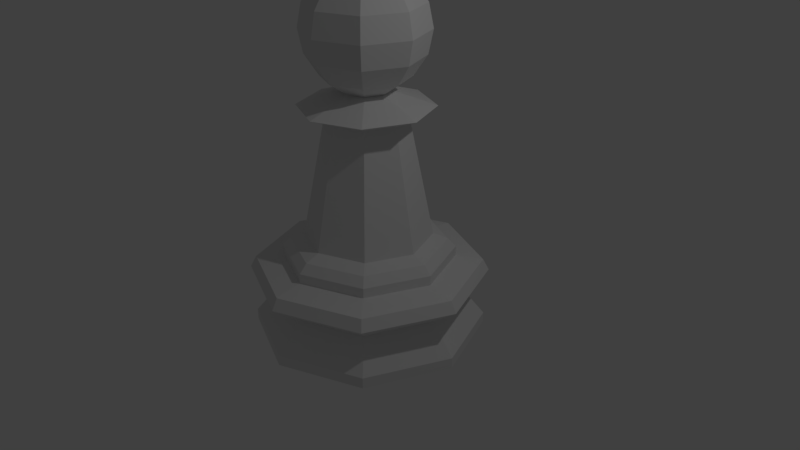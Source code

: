 # Source: LowPolyBispo.blend  (saved by Blender 2.79.7; exported with 4.5.12 LTS)
import bpy
from mathutils import Matrix  # noqa: F401  (used for matrix-valued properties, if any)

bpy.ops.wm.read_factory_settings(use_empty=True)
scene = bpy.context.scene
scene.name = 'Scene'

# ---- collections
col_collection_1 = bpy.data.collections.new('Collection 1'); scene.collection.children.link(col_collection_1)

# ---- world
world_world = bpy.data.worlds.new('World'); scene.world = world_world
world_world.color = (0.05088, 0.05088, 0.05088)
world_world.use_sun_shadow = False
world_world.sun_shadow_jitter_overblur = 0.0

# ---- cameras
cam_camera = bpy.data.cameras.new('Camera')
cam_camera.clip_end = 100.0
cam_camera.lens = 35.0
cam_camera.sensor_width = 32.0
cam_camera.sensor_height = 18.0
cam_camera.ortho_scale = 7.314
cam_camera.dof.focus_distance = 0.0
cam_camera.dof.aperture_fstop = 128.0

# ---- lights
light_lamp = bpy.data.lights.new('Lamp', 'POINT')
light_lamp.transmission_factor = 0.0
light_lamp.cutoff_distance = 30.0
light_lamp.energy = 100.0
light_lamp.shadow_buffer_clip_start = 1.001
light_lamp.shadow_soft_size = 0.1
light_lamp.shadow_maximum_resolution = 0.006
light_lamp.use_absolute_resolution = True

# ---- meshes
me_cylinder_001 = bpy.data.meshes.new('Cylinder.001')
me_cylinder_001.from_pydata([(0.0, 1.5, -1.0), (7.951e-08, 0.8167, 0.3111), (1.061, 1.061, -1.0), (0.5775, 0.5775, 0.3111), (1.5, 1.132e-07, -1.0), (0.8167, 2.903e-07, 0.3111), (1.061, -1.061, -1.0), (0.5775, -0.5775, 0.3111), (-4.888e-07, -1.5, -1.0), (-1.866e-07, -0.8167, 0.3111), (-1.061, -1.061, -1.0), (-0.5775, -0.5775, 0.3111), (-1.5, 1.448e-06, -1.0), (-0.8167, 1.017e-06, 0.3111), (-1.061, 1.061, -1.0), (-0.5775, 0.5775, 0.3111), (4.607e-08, 1.109, 0.00486), (0.7845, 0.7845, 0.00486), (1.109, 2.137e-07, 0.00486), (0.7845, -0.7845, 0.00486), (-3.154e-07, -1.109, 0.00486), (-0.7845, -0.7845, 0.00486), (-1.109, 1.201e-06, 0.00486), (-0.7845, 0.7845, 0.00486), (4.412e-09, 1.466, -0.05596), (-4.859e-09, 1.542, -0.2032), (1.036, 1.036, -0.05596), (1.09, 1.09, -0.2032), (1.466, 1.332e-07, -0.05596), (1.542, 1.127e-07, -0.2032), (1.036, -1.036, -0.05596), (1.09, -1.09, -0.2032), (-4.731e-07, -1.466, -0.05596), (-5.075e-07, -1.542, -0.2032), (-1.036, -1.036, -0.05596), (-1.09, -1.09, -0.2032), (-1.466, 1.438e-06, -0.05596), (-1.542, 1.485e-06, -0.2032), (-1.036, 1.036, -0.05596), (-1.09, 1.09, -0.2032), (0.0, 1.5, -0.8588), (1.061, 1.061, -0.8588), (1.5, 1.132e-07, -0.8588), (1.061, -1.061, -0.8588), (-4.888e-07, -1.5, -0.8588), (-1.061, -1.061, -0.8588), (-1.5, 1.448e-06, -0.8588), (-1.061, 1.061, -0.8588), (5.864e-08, 1.006, 0.2397), (4.702e-08, 1.11, 0.1306), (0.7847, 0.7847, 0.1306), (0.7111, 0.7111, 0.2397), (1.11, 2.216e-07, 0.1306), (1.006, 2.492e-07, 0.2397), (0.7847, -0.7847, 0.1306), (0.7111, -0.7111, 0.2397), (-3.146e-07, -1.11, 0.1306), (-2.69e-07, -1.006, 0.2397), (-0.7847, -0.7847, 0.1306), (-0.7111, -0.7111, 0.2397), (-1.11, 1.209e-06, 0.1306), (-1.006, 1.144e-06, 0.2397), (-0.7847, 0.7847, 0.1306), (-0.7111, 0.7111, 0.2397), (3.469e-08, 1.18, -0.4752), (0.8343, 0.8343, -0.4752), (1.18, 1.912e-07, -0.4752), (0.8343, -0.8343, -0.4752), (-3.495e-07, -1.18, -0.4752), (-0.8343, -0.8343, -0.4752), (-1.18, 1.242e-06, -0.4752), (-0.8343, 0.8343, -0.4752), (-9.633e-09, -0.2901, 2.193), (0.2052, -0.2052, 2.193), (0.2901, 3.971e-07, 2.193), (0.2052, 0.2052, 2.193), (8.49e-08, 0.2901, 2.193), (-0.2052, 0.2052, 2.193), (-0.2901, 6.554e-07, 2.193), (-0.2052, -0.2052, 2.193), (-0.3607, 0.3607, 1.861), (-0.5102, 8.06e-07, 1.861), (0.3607, 0.3607, 1.861), (8.882e-08, 0.5102, 1.861), (0.5102, 3.519e-07, 1.861), (-0.3607, -0.3607, 1.861), (-7.741e-08, -0.5102, 1.861), (0.3607, -0.3607, 1.861), (-0.6003, 0.6003, 2.002), (0.6003, 0.6003, 2.002), (0.849, 2.835e-07, 2.002), (-0.6003, -0.6003, 2.002), (0.6003, -0.6003, 2.002), (-0.849, 1.039e-06, 2.002), (7.847e-08, 0.849, 2.002), (-1.982e-07, -0.849, 2.002), (-3.712e-09, 0.782, 2.916), (-8.72e-08, 5.304e-08, 3.698), (0.2116, 0.2116, 3.638), (0.391, 0.391, 3.469), (0.5108, 0.5108, 3.215), (0.5529, 0.5529, 2.916), (0.5108, 0.5108, 2.616), (0.391, 0.391, 2.363), (0.2116, 0.2116, 2.193), (0.2992, 1.346e-07, 3.638), (0.5529, 1.463e-07, 3.469), (0.7224, 1.463e-07, 3.215), (0.782, 1.23e-07, 2.916), (0.7224, 1.463e-07, 2.616), (0.5529, 1.463e-07, 2.363), (0.2992, 1.346e-07, 2.193), (-3.712e-09, 1.365e-07, 2.134), (0.2116, -0.2116, 3.638), (0.391, -0.391, 3.469), (0.5108, -0.5108, 3.215), (0.5529, -0.5529, 2.916), (0.5108, -0.5108, 2.616), (0.391, -0.391, 2.363), (0.2116, -0.2116, 2.193), (6.015e-09, -0.2992, 3.638), (6.015e-09, -0.5529, 3.469), (2.932e-08, -0.7224, 3.215), (6.015e-09, -0.782, 2.916), (2.932e-08, -0.7224, 2.616), (6.015e-09, -0.5529, 2.363), (6.015e-09, -0.2992, 2.193), (-0.2116, -0.2116, 3.638), (-0.391, -0.391, 3.469), (-0.5108, -0.5108, 3.215), (-0.5529, -0.5529, 2.916), (-0.5108, -0.5108, 2.616), (-0.391, -0.391, 2.363), (-0.2116, -0.2116, 2.193), (-0.2992, 1.463e-07, 3.638), (-0.5529, 1.463e-07, 3.469), (-0.7224, 9.965e-08, 3.215), (-0.782, 1.463e-07, 2.916), (-0.7224, 9.965e-08, 2.616), (-0.5529, 1.463e-07, 2.363), (-0.2992, 1.463e-07, 2.193), (-0.2116, 0.2116, 3.638), (-0.391, 0.391, 3.469), (-0.5108, 0.5108, 3.215), (-0.5529, 0.5529, 2.916), (-0.5108, 0.5108, 2.616), (-0.391, 0.391, 2.363), (-0.2116, 0.2116, 2.193), (-5.637e-09, 0.2992, 3.638), (-1.729e-08, 0.5529, 3.469), (-4.059e-08, 0.7224, 3.215), (-4.059e-08, 0.7224, 2.616), (-1.729e-08, 0.5529, 2.363), (-5.637e-09, 0.2992, 2.193)], [], [(9, 7, 55, 57), (56, 54, 19, 20), (20, 19, 30, 32), (30, 31, 33, 32), (28, 29, 31, 30), (68, 33, 31, 67), (69, 35, 33, 68), (66, 42, 43, 67), (67, 43, 44, 68), (44, 43, 6, 8), (7, 5, 53, 55), (54, 52, 18, 19), (19, 18, 28, 30), (43, 42, 4, 6), (5, 3, 51, 53), (52, 50, 17, 18), (18, 17, 26, 28), (42, 41, 2, 4), (3, 1, 48, 51), (50, 49, 16, 17), (17, 16, 24, 26), (41, 40, 0, 2), (1, 15, 63, 48), (49, 62, 23, 16), (16, 23, 38, 24), (40, 47, 14, 0), (15, 13, 61, 63), (54, 55, 53, 52), (52, 53, 51, 50), (49, 48, 63, 62), (50, 51, 48, 49), (62, 60, 22, 23), (23, 22, 36, 38), (34, 35, 37, 36), (32, 33, 35, 34), (66, 29, 27, 65), (67, 31, 29, 66), (68, 44, 45, 69), (69, 45, 46, 70), (47, 46, 12, 14), (13, 11, 59, 61), (62, 63, 61, 60), (60, 61, 59, 58), (56, 57, 55, 54), (58, 59, 57, 56), (60, 58, 21, 22), (22, 21, 34, 36), (38, 39, 25, 24), (36, 37, 39, 38), (64, 25, 39, 71), (65, 27, 25, 64), (70, 46, 47, 71), (71, 47, 40, 64), (46, 45, 10, 12), (11, 9, 57, 59), (58, 56, 20, 21), (21, 20, 32, 34), (26, 27, 29, 28), (24, 25, 27, 26), (70, 37, 35, 69), (71, 39, 37, 70), (64, 40, 41, 65), (65, 41, 42, 66), (45, 44, 8, 10), (6, 4, 2, 0, 14, 12, 10, 8), (93, 88, 77, 78), (72, 79, 78, 77, 76, 75, 74, 73), (94, 89, 75, 76), (89, 90, 74, 75), (95, 91, 79, 72), (88, 94, 76, 77), (90, 92, 73, 74), (92, 95, 72, 73), (91, 93, 78, 79), (7, 87, 84, 5), (5, 84, 82, 3), (3, 82, 83, 1), (1, 83, 80, 15), (9, 86, 87, 7), (11, 85, 86, 9), (13, 81, 85, 11), (15, 80, 81, 13), (85, 81, 93, 91), (87, 86, 95, 92), (84, 87, 92, 90), (80, 83, 94, 88), (86, 85, 91, 95), (82, 84, 90, 89), (83, 82, 89, 94), (81, 80, 88, 93), (150, 149, 99, 100), (148, 97, 98), (112, 153, 104), (152, 151, 102, 103), (96, 150, 100, 101), (149, 148, 98, 99), (153, 152, 103, 104), (151, 96, 101, 102), (103, 102, 109, 110), (101, 100, 107, 108), (99, 98, 105, 106), (104, 103, 110, 111), (102, 101, 108, 109), (100, 99, 106, 107), (98, 97, 105), (112, 104, 111), (111, 110, 118, 119), (109, 108, 116, 117), (107, 106, 114, 115), (105, 97, 113), (112, 111, 119), (110, 109, 117, 118), (108, 107, 115, 116), (106, 105, 113, 114), (117, 116, 123, 124), (115, 114, 121, 122), (113, 97, 120), (112, 119, 126), (118, 117, 124, 125), (116, 115, 122, 123), (114, 113, 120, 121), (119, 118, 125, 126), (112, 126, 133), (125, 124, 131, 132), (123, 122, 129, 130), (121, 120, 127, 128), (126, 125, 132, 133), (124, 123, 130, 131), (122, 121, 128, 129), (120, 97, 127), (130, 129, 136, 137), (128, 127, 134, 135), (133, 132, 139, 140), (131, 130, 137, 138), (129, 128, 135, 136), (127, 97, 134), (112, 133, 140), (132, 131, 138, 139), (140, 139, 146, 147), (138, 137, 144, 145), (136, 135, 142, 143), (134, 97, 141), (112, 140, 147), (139, 138, 145, 146), (137, 136, 143, 144), (135, 134, 141, 142), (143, 142, 149, 150), (141, 97, 148), (112, 147, 153), (146, 145, 151, 152), (144, 143, 150, 96), (142, 141, 148, 149), (147, 146, 152, 153), (145, 144, 96, 151)])
me_cylinder_001.use_remesh_preserve_volume = False
me_cylinder_001.use_remesh_preserve_attributes = False
me_cylinder_001.use_mirror_vertex_groups = False
me_cylinder_001.update()

# ---- objects
ob_chess_piece_base = bpy.data.objects.new('Chess Piece Base', me_cylinder_001)
ob_lamp = bpy.data.objects.new('Lamp', light_lamp)
ob_camera = bpy.data.objects.new('Camera', cam_camera)

# ---- transforms, parenting, visibility, modifiers, constraints
ob_chess_piece_base.location = (0.0, 0.0, 0.0)
ob_chess_piece_base.lineart.crease_threshold = 0.0
ob_lamp.location = (4.076, 1.005, 5.904)
ob_lamp.rotation_euler = (0.6503, 0.05522, 1.866)
ob_lamp.lock_rotations_4d = False
ob_lamp.empty_display_type = 'ARROWS'
ob_lamp.color = (0.0, 0.0, 0.0, 0.0)
ob_lamp.lineart.crease_threshold = 0.0
ob_camera.location = (7.481, -6.508, 5.344)
ob_camera.rotation_euler = (1.109, 0.0, 0.8149)
ob_camera.lock_rotations_4d = False
ob_camera.empty_display_type = 'ARROWS'
ob_camera.color = (0.0, 0.0, 0.0, 0.0)
ob_camera.display_type = 'WIRE'
ob_camera.lineart.crease_threshold = 0.0

# ---- collection membership
col_collection_1.objects.link(ob_chess_piece_base)
col_collection_1.objects.link(ob_lamp)
col_collection_1.objects.link(ob_camera)

# ---- scene / render settings (as saved in the file)
scene.camera = ob_camera
scene.frame_start = 1; scene.frame_end = 250; scene.frame_set(1)
scene.render.engine = 'BLENDER_EEVEE_NEXT'
scene.render.resolution_percentage = 50
scene.render.dither_intensity = 0.0
scene.cycles.use_denoising = False
scene.cycles.samples = 128
scene.cycles.sampling_pattern = 'TABULATED_SOBOL'
scene.cycles.use_adaptive_sampling = False
scene.cycles.use_light_tree = False
scene.view_settings.view_transform = 'Standard'
bpy.context.view_layer.update()
